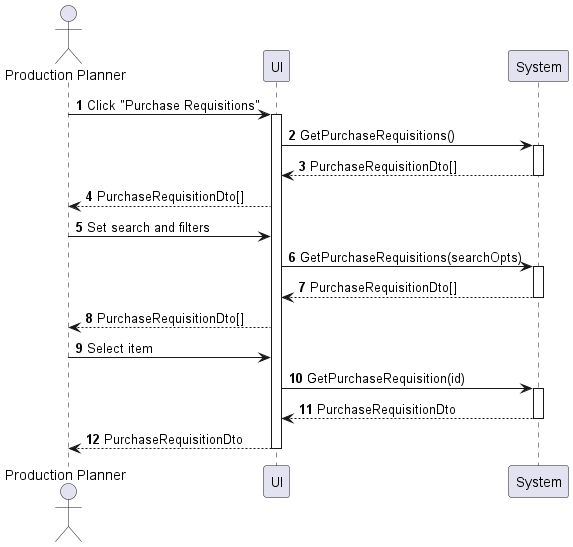

The diagram above was rendered by PlantUML. Its source (embedded in the PNG):
@startuml purchase-requisition-view
autonumber

actor "Production Planner" as a
participant UI as f
participant System as b

a -> f : Click "Purchase Requisitions"
activate f
f -> b : GetPurchaseRequisitions()
activate b
return PurchaseRequisitionDto[]
f --> a : PurchaseRequisitionDto[]
a -> f : Set search and filters
f -> b : GetPurchaseRequisitions(searchOpts)
activate b
return PurchaseRequisitionDto[]
f --> a : PurchaseRequisitionDto[]
a -> f : Select item
f -> b : GetPurchaseRequisition(id)
activate b
return PurchaseRequisitionDto
return PurchaseRequisitionDto
@enduml